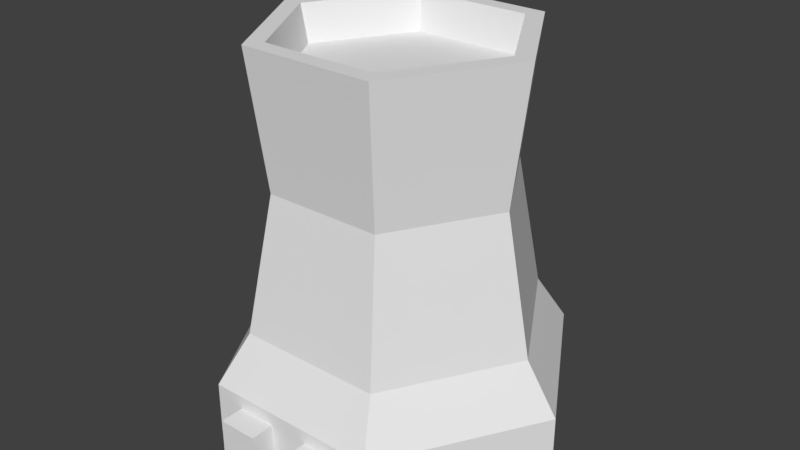 # Source: cooling_tower.blend  (saved by Blender 2.83.19; exported with 4.5.12 LTS)
import bpy
from mathutils import Matrix  # noqa: F401  (used for matrix-valued properties, if any)

bpy.ops.wm.read_factory_settings(use_empty=True)
scene = bpy.context.scene
scene.name = 'Scene'

# ---- collections
col_collection_1 = bpy.data.collections.new('Collection 1'); scene.collection.children.link(col_collection_1)

# ---- materials (node trees are filled in below, after node groups)
mat_none = bpy.data.materials.new('None')
mat_none.alpha_threshold = 0.0
mat_none.use_transparent_shadow = False
mat_none.specular_color = (0.8, 0.8, 0.8)
mat_none.roughness = 0.5
mat_none.specular_intensity = 1.0

# ---- material node trees

# ---- world
world_world = bpy.data.worlds.new('World'); scene.world = world_world
world_world.color = (0.05088, 0.05088, 0.05088)
world_world.use_sun_shadow = False
world_world.sun_shadow_jitter_overblur = 0.0
world_world.cycles.sampling_method = 'MANUAL'

# ---- meshes
me_cooling_tower_cube_005 = bpy.data.meshes.new('Cooling_Tower_Cube.005')
me_cooling_tower_cube_005.from_pydata([(2.242, 8.5, 3.5), (0.8711, 8.5, 5.875), (0.9714, 9.417, 6.048), (2.443, 9.417, 3.5), (-1.871, 8.5, 5.875), (-1.971, 9.417, 6.048), (-3.242, 8.5, 3.5), (-3.443, 9.417, 3.5), (-1.871, 8.5, 1.125), (-1.971, 9.417, 0.9515), (0.8711, 8.5, 1.125), (0.9714, 9.417, 0.9515), (-2.0, 3.179e-08, -1.0), (-2.0, 1.0, -1.0), (-1.0, 1.0, -1.0), (-1.0, 3.179e-08, -1.0), (-1.0, 1.0, -0.3971), (-1.0, 1.262e-08, -0.3971), (-2.0, 1.0, -0.3971), (-2.0, 1.262e-08, -0.3971), (2.821e-07, 3.179e-08, -1.0), (2.821e-07, 1.0, -1.0), (1.0, 1.0, -1.0), (1.0, 3.179e-08, -1.0), (1.0, 1.0, -0.3971), (1.0, 1.262e-08, -0.3971), (1.12e-07, 1.0, -0.3971), (1.12e-07, 1.262e-08, -0.3971), (-1.0, -2.543e-07, 8.0), (-1.0, 1.0, 8.0), (-2.0, 1.0, 8.0), (-2.0, -2.543e-07, 8.0), (-2.0, 1.0, 7.397), (-2.0, -2.351e-07, 7.397), (-1.0, 1.0, 7.397), (-1.0, -2.351e-07, 7.397), (1.0, -2.543e-07, 8.0), (1.0, 1.0, 8.0), (-2.257e-06, 1.0, 8.0), (-2.257e-06, -2.543e-07, 8.0), (-2.087e-06, 1.0, 7.397), (-2.087e-06, -2.351e-07, 7.397), (1.0, 1.0, 7.397), (1.0, -2.351e-07, 7.397), (1.0, 6.0, 6.098), (1.343, 2.556, 6.691), (3.185, 2.556, 3.5), (2.5, 6.0, 3.5), (1.75, 1.336, 7.397), (4.0, 1.336, 3.5), (1.343, 2.556, 0.3086), (1.0, 6.0, 0.9019), (1.75, 1.336, -0.3971), (-2.343, 2.556, 0.3086), (-2.0, 6.0, 0.9019), (-2.75, 1.336, -0.3971), (-4.185, 2.556, 3.5), (-3.5, 6.0, 3.5), (-5.0, 1.336, 3.5), (-2.343, 2.556, 6.691), (-2.0, 6.0, 6.098), (-2.75, 1.336, 7.397), (4.0, -1.113e-07, 3.5), (1.75, -2.351e-07, 7.397), (-2.75, -2.351e-07, 7.397), (-5.0, -1.113e-07, 3.5), (-2.75, 1.262e-08, -0.3971), (1.75, 1.262e-08, -0.3971), (-2.213, 9.417, 6.466), (-3.925, 9.417, 3.5), (1.213, 9.417, 0.5335), (2.925, 9.417, 3.5), (-2.213, 9.417, 0.5335), (1.213, 9.417, 6.466), (-0.5, -1.113e-07, 3.5), (-0.5, 8.5, 3.5)], [], [(0, 1, 2, 3), (1, 4, 5, 2), (4, 6, 7, 5), (6, 8, 9, 7), (8, 10, 11, 9), (10, 0, 3, 11), (12, 13, 14, 15), (15, 14, 16, 17), (13, 18, 16, 14), (18, 19, 17, 16), (19, 18, 13, 12), (17, 19, 12, 15), (20, 21, 22, 23), (23, 22, 24, 25), (21, 26, 24, 22), (26, 27, 25, 24), (27, 26, 21, 20), (25, 27, 20, 23), (28, 29, 30, 31), (31, 30, 32, 33), (29, 34, 32, 30), (34, 35, 33, 32), (35, 34, 29, 28), (33, 35, 28, 31), (36, 37, 38, 39), (39, 38, 40, 41), (37, 42, 40, 38), (42, 43, 41, 40), (43, 42, 37, 36), (41, 43, 36, 39), (44, 45, 46, 47), (45, 48, 49, 46), (47, 46, 50, 51), (46, 49, 52, 50), (51, 50, 53, 54), (50, 52, 55, 53), (54, 53, 56, 57), (53, 55, 58, 56), (57, 56, 59, 60), (56, 58, 61, 59), (60, 59, 45, 44), (59, 61, 48, 45), (62, 49, 48, 63), (63, 48, 61, 64), (64, 61, 58, 65), (65, 58, 55, 66), (66, 55, 52, 67), (67, 52, 49, 62), (0, 10, 75), (68, 69, 57, 60), (70, 71, 47, 51), (72, 70, 51, 54), (71, 73, 44, 47), (69, 72, 54, 57), (70, 72, 9, 11), (73, 68, 60, 44), (69, 7, 9, 72), (71, 70, 11, 3), (73, 71, 3, 2), (73, 2, 5, 68), (68, 5, 7, 69), (62, 63, 74), (63, 64, 74), (64, 65, 74), (65, 66, 74), (66, 67, 74), (67, 62, 74), (10, 8, 75), (8, 6, 75), (6, 4, 75), (4, 1, 75), (1, 0, 75)])
_uv = me_cooling_tower_cube_005.uv_layers.new(name='UVMap')
_uv.uv.foreach_set('vector', [0.303, 0.792, 0.3031, 0.6854, 0.3467, 0.6691, 0.3465, 0.7921, 1.0, 0.00941, 1.0, 0.1326, 0.9549, 0.142, 0.9549, 0.0, 0.3468, 0.4395, 0.3466, 0.5461, 0.303, 0.5461, 0.3032, 0.4232, 0.3466, 0.5461, 0.3468, 0.6528, 0.3032, 0.6691, 0.303, 0.5461, 0.2258, 0.8863, 0.2258, 0.7631, 0.2708, 0.7537, 0.2708, 0.8957, 0.3031, 0.8987, 0.303, 0.792, 0.3465, 0.7921, 0.3467, 0.915, 0.741, 0.848, 0.7883, 0.848, 0.7883, 0.8929, 0.741, 0.8929, 0.5798, 0.9171, 0.5798, 0.8722, 0.6084, 0.8722, 0.6084, 0.9171, 0.4938, 0.9171, 0.4651, 0.9171, 0.4651, 0.8722, 0.4938, 0.8722, 0.4178, 0.8272, 0.4651, 0.8273, 0.4651, 0.8722, 0.4178, 0.8722, 0.5224, 0.9171, 0.5224, 0.8722, 0.5511, 0.8722, 0.5511, 0.9171, 0.9316, 0.8929, 0.9316, 0.848, 0.9603, 0.848, 0.9603, 0.8929, 0.7016, 0.8722, 0.6543, 0.8722, 0.6543, 0.8272, 0.7016, 0.8272, 0.5798, 0.8722, 0.5798, 0.9171, 0.5511, 0.9171, 0.5511, 0.8722, 0.5224, 0.9171, 0.4938, 0.9171, 0.4938, 0.8722, 0.5224, 0.8722, 0.4178, 0.8722, 0.3705, 0.8722, 0.3705, 0.8272, 0.4178, 0.8273, 0.6543, 0.9171, 0.6543, 0.8722, 0.683, 0.8722, 0.683, 0.9171, 0.9316, 0.848, 0.9316, 0.8929, 0.903, 0.8929, 0.903, 0.848, 0.5597, 0.8272, 0.607, 0.8272, 0.607, 0.8722, 0.5597, 0.8722, 0.2708, 0.8435, 0.2708, 0.7986, 0.2995, 0.7986, 0.2995, 0.8435, 0.817, 0.848, 0.8456, 0.848, 0.8456, 0.8929, 0.817, 0.8929, 0.4651, 0.8272, 0.5124, 0.8272, 0.5124, 0.8722, 0.4651, 0.8722, 0.2708, 0.8884, 0.2708, 0.8435, 0.2995, 0.8435, 0.2995, 0.8884, 0.903, 0.848, 0.903, 0.8929, 0.8743, 0.8929, 0.8743, 0.848, 0.607, 0.8272, 0.6543, 0.8272, 0.6543, 0.8722, 0.607, 0.8722, 0.7016, 0.8722, 0.7016, 0.8272, 0.7303, 0.8272, 0.7303, 0.8722, 0.817, 0.8929, 0.7883, 0.8929, 0.7883, 0.848, 0.817, 0.848, 0.5597, 0.8722, 0.5124, 0.8722, 0.5124, 0.8272, 0.5597, 0.8272, 0.2708, 0.7986, 0.2708, 0.7537, 0.2995, 0.7537, 0.2995, 0.7986, 0.8743, 0.848, 0.8743, 0.8929, 0.8456, 0.8929, 0.8456, 0.848, 0.06174, 0.2698, 0.03354, 0.1151, 0.1853, 0.1149, 0.1853, 0.2696, 0.03354, 0.1151, 0.0, 0.06026, 0.1853, 0.06001, 0.1853, 0.1149, 0.1853, 0.2696, 0.1853, 0.1149, 0.337, 0.1151, 0.3088, 0.2698, 0.1853, 0.1149, 0.1853, 0.06001, 0.3705, 0.06026, 0.337, 0.1151, 0.7767, 0.2739, 0.7604, 0.1173, 0.9356, 0.1173, 0.9193, 0.2739, 0.7604, 0.1173, 0.741, 0.05972, 0.9549, 0.05972, 0.9356, 0.1173, 0.6793, 0.1537, 0.7075, 0.3083, 0.5557, 0.3081, 0.5558, 0.1535, 0.7075, 0.3083, 0.741, 0.363, 0.5557, 0.3628, 0.5557, 0.3081, 0.5558, 0.1535, 0.5557, 0.3081, 0.4041, 0.3083, 0.4323, 0.1537, 0.5557, 0.3081, 0.5557, 0.3628, 0.3705, 0.363, 0.4041, 0.3083, 0.7767, 0.6979, 0.7604, 0.5413, 0.9356, 0.5413, 0.9193, 0.6979, 0.7604, 0.5413, 0.741, 0.4837, 0.9549, 0.4837, 0.9356, 0.5413, 0.1853, 0.0, 0.1853, 0.06001, 0.0, 0.06026, 0.0, 0.000254, 0.9549, 0.424, 0.9549, 0.4837, 0.741, 0.4837, 0.741, 0.424, 0.3705, 0.4231, 0.3705, 0.363, 0.5557, 0.3628, 0.5557, 0.4228, 0.5557, 0.4228, 0.5557, 0.3628, 0.741, 0.363, 0.741, 0.4231, 0.9549, 0.0, 0.9549, 0.05972, 0.741, 0.05972, 0.741, 0.0, 0.3705, 0.000254, 0.3705, 0.06026, 0.1853, 0.06001, 0.1853, 0.0, 0.2258, 0.8153, 0.2258, 0.9384, 0.1129, 0.8768, 0.4043, 0.000207, 0.5558, 0.0, 0.5558, 0.1535, 0.4323, 0.1537, 0.3367, 0.4232, 0.1853, 0.423, 0.1853, 0.2696, 0.3088, 0.2698, 0.9354, 0.424, 0.7605, 0.424, 0.7767, 0.2739, 0.9193, 0.2739, 0.1853, 0.423, 0.03377, 0.4232, 0.06174, 0.2698, 0.1853, 0.2696, 0.5558, 0.0, 0.7073, 0.000207, 0.6793, 0.1537, 0.5558, 0.1535, 0.1515, 0.7537, 0.0, 0.6711, 0.02135, 0.6594, 0.1515, 0.7304, 0.9354, 0.848, 0.7605, 0.848, 0.7767, 0.6979, 0.9193, 0.6979, 0.0, 0.5058, 0.02135, 0.5175, 0.02135, 0.6594, 0.0, 0.6711, 0.303, 0.6711, 0.1515, 0.7537, 0.1515, 0.7304, 0.2816, 0.6594, 0.303, 0.5058, 0.303, 0.6711, 0.2816, 0.6594, 0.2816, 0.5175, 0.303, 0.5058, 0.2816, 0.5175, 0.1515, 0.4465, 0.1515, 0.4232, 0.1515, 0.4232, 0.1515, 0.4465, 0.02135, 0.5175, 0.0, 0.5058, 0.741, 0.7262, 0.5558, 0.8272, 0.5558, 0.6252, 0.5558, 0.8272, 0.3705, 0.7262, 0.5558, 0.6252, 0.3705, 0.7262, 0.3705, 0.5241, 0.5558, 0.6252, 0.3705, 0.5241, 0.5558, 0.4231, 0.5558, 0.6252, 0.5558, 0.4231, 0.741, 0.5241, 0.5558, 0.6252, 0.741, 0.5241, 0.741, 0.7262, 0.5558, 0.6252, 0.2258, 0.9384, 0.1129, 1.0, 0.1129, 0.8768, 0.1129, 1.0, 0.0, 0.9384, 0.1129, 0.8768, 0.0, 0.9384, 0.0, 0.8153, 0.1129, 0.8768, 0.0, 0.8153, 0.1129, 0.7537, 0.1129, 0.8768, 0.1129, 0.7537, 0.2258, 0.8153, 0.1129, 0.8768])
me_cooling_tower_cube_005.materials.append(mat_none)
me_cooling_tower_cube_005.use_remesh_preserve_volume = False
me_cooling_tower_cube_005.use_remesh_preserve_attributes = False
me_cooling_tower_cube_005.use_mirror_vertex_groups = False
me_cooling_tower_cube_005.update()
me_cooling_tower_cube_005.normals_split_custom_set([tuple(v) for v in zip(*[iter([-0.8509, 0.1862, -0.4913, -0.8509, 0.1862, -0.4913, -0.8509, 0.1862, -0.4913, -0.8509, 0.1862, -0.4913, 3.596e-07, 0.1862, -0.9825, 3.596e-07, 0.1862, -0.9825, 3.596e-07, 0.1862, -0.9825, 3.596e-07, 0.1862, -0.9825, 0.8509, 0.1862, -0.4913, 0.8509, 0.1862, -0.4913, 0.8509, 0.1862, -0.4913, 0.8509, 0.1862, -0.4913, 0.8509, 0.1862, 0.4913, 0.8509, 0.1862, 0.4913, 0.8509, 0.1862, 0.4913, 0.8509, 0.1862, 0.4913, -2.472e-07, 0.1862, 0.9825, -2.472e-07, 0.1862, 0.9825, -2.472e-07, 0.1862, 0.9825, -2.472e-07, 0.1862, 0.9825, -0.8509, 0.1862, 0.4913, -0.8509, 0.1862, 0.4913, -0.8509, 0.1862, 0.4913, -0.8509, 0.1862, 0.4913, 2.384e-07, 5.96e-08, -1.0, 2.384e-07, 5.96e-08, -1.0, 2.384e-07, 5.96e-08, -1.0, 2.384e-07, 5.96e-08, -1.0, 1.0, -4.943e-08, 2.966e-07, 1.0, -4.943e-08, 2.966e-07, 1.0, -4.943e-08, 2.966e-07, 1.0, -4.943e-08, 2.966e-07, 0.0, 1.0, -9.887e-08, 0.0, 1.0, -9.887e-08, 0.0, 1.0, -9.887e-08, 0.0, 1.0, -9.887e-08, -4.172e-07, -3.874e-07, 1.0, -4.172e-07, -3.874e-07, 1.0, -4.172e-07, -3.874e-07, 1.0, -4.172e-07, -3.874e-07, 1.0, -1.0, -1.977e-07, -1.977e-07, -1.0, -1.977e-07, -1.977e-07, -1.0, -1.977e-07, -1.977e-07, -1.0, -1.977e-07, -1.977e-07, -7.366e-15, -1.0, -3.179e-08, -7.366e-15, -1.0, -3.179e-08, -7.366e-15, -1.0, -3.179e-08, -7.366e-15, -1.0, -3.179e-08, 3.576e-07, 5.96e-08, -1.0, 3.576e-07, 5.96e-08, -1.0, 3.576e-07, 5.96e-08, -1.0, 3.576e-07, 5.96e-08, -1.0, 1.0, 4.943e-08, 1.977e-07, 1.0, 4.943e-08, 1.977e-07, 1.0, 4.943e-08, 1.977e-07, 1.0, 4.943e-08, 1.977e-07, 0.0, 1.0, 0.0, 0.0, 1.0, 0.0, 0.0, 1.0, 0.0, 0.0, 1.0, 0.0, -1.788e-07, -6.258e-07, 1.0, -1.788e-07, -6.258e-07, 1.0, -1.788e-07, -6.258e-07, 1.0, -1.788e-07, -6.258e-07, 1.0, -1.0, 2.789e-14, -2.821e-07, -1.0, 2.789e-14, -2.821e-07, -1.0, 2.789e-14, -2.821e-07, -1.0, 2.789e-14, -2.821e-07, -1.031e-14, -1.0, -3.179e-08, -1.031e-14, -1.0, -3.179e-08, -1.031e-14, -1.0, -3.179e-08, -1.031e-14, -1.0, -3.179e-08, 0.0, 0.0, 1.0, 0.0, 0.0, 1.0, 0.0, 0.0, 1.0, 0.0, 0.0, 1.0, -1.0, -5.28e-12, 0.0, -1.0, -5.28e-12, 0.0, -1.0, -5.28e-12, 0.0, -1.0, -5.28e-12, 0.0, 0.0, 1.0, 0.0, 0.0, 1.0, 0.0, 0.0, 1.0, 0.0, 0.0, 1.0, 0.0, 0.0, 1.431e-06, -1.0, 0.0, 1.431e-06, -1.0, 0.0, 1.431e-06, -1.0, 0.0, 1.431e-06, -1.0, 1.0, 0.0, 1.977e-07, 1.0, 0.0, 1.977e-07, 1.0, 0.0, 1.977e-07, 1.0, 0.0, 1.977e-07, 0.0, -1.0, -3.179e-08, 0.0, -1.0, -3.179e-08, 0.0, -1.0, -3.179e-08, 0.0, -1.0, -3.179e-08, 0.0, 0.0, 1.0, 0.0, 0.0, 1.0, 0.0, 0.0, 1.0, 0.0, 0.0, 1.0, -1.0, -4.901e-14, -2.821e-07, -1.0, -4.901e-14, -2.821e-07, -1.0, -4.901e-14, -2.821e-07, -1.0, -4.901e-14, -2.821e-07, 0.0, 1.0, -1.447e-08, 0.0, 1.0, -1.447e-08, 0.0, 1.0, -1.447e-08, 0.0, 1.0, -1.447e-08, -4.768e-07, 7.153e-07, -1.0, -4.768e-07, 7.153e-07, -1.0, -4.768e-07, 7.153e-07, -1.0, -4.768e-07, 7.153e-07, -1.0, 1.0, 0.0, 2.966e-07, 1.0, 0.0, 2.966e-07, 1.0, 0.0, 2.966e-07, 1.0, 0.0, 2.966e-07, -2.357e-14, -1.0, -3.179e-08, -2.357e-14, -1.0, -3.179e-08, -2.357e-14, -1.0, -3.179e-08, -2.357e-14, -1.0, -3.179e-08, 0.8535, 0.1698, 0.4927, 0.8535, 0.1698, 0.4927, 0.8535, 0.1698, 0.4927, 0.8535, 0.1698, 0.4927, 0.7496, 0.5008, 0.4328, 0.7496, 0.5008, 0.4328, 0.7496, 0.5008, 0.4328, 0.7496, 0.5008, 0.4328, 0.8535, 0.1698, -0.4927, 0.8535, 0.1698, -0.4927, 0.8535, 0.1698, -0.4927, 0.8535, 0.1698, -0.4927, 0.7496, 0.5008, -0.4328, 0.7496, 0.5008, -0.4328, 0.7496, 0.5008, -0.4328, 0.7496, 0.5008, -0.4328, 3.266e-07, 0.1698, -0.9855, 3.266e-07, 0.1698, -0.9855, 3.266e-07, 0.1698, -0.9855, 3.266e-07, 0.1698, -0.9855, 2.461e-07, 0.5008, -0.8655, 2.461e-07, 0.5008, -0.8655, 2.461e-07, 0.5008, -0.8655, 2.461e-07, 0.5008, -0.8655, -0.8535, 0.1698, -0.4927, -0.8535, 0.1698, -0.4927, -0.8535, 0.1698, -0.4927, -0.8535, 0.1698, -0.4927, -0.7496, 0.5008, -0.4328, -0.7496, 0.5008, -0.4328, -0.7496, 0.5008, -0.4328, -0.7496, 0.5008, -0.4328, -0.8535, 0.1698, 0.4927, -0.8535, 0.1698, 0.4927, -0.8535, 0.1698, 0.4927, -0.8535, 0.1698, 0.4927, -0.7496, 0.5008, 0.4328, -0.7496, 0.5008, 0.4328, -0.7496, 0.5008, 0.4328, -0.7496, 0.5008, 0.4328, 0.0, 0.1698, 0.9855, 0.0, 0.1698, 0.9855, 0.0, 0.1698, 0.9855, 0.0, 0.1698, 0.9855, 0.0, 0.5008, 0.8655, 0.0, 0.5008, 0.8655, 0.0, 0.5008, 0.8655, 0.0, 0.5008, 0.8655, 0.866, 2.181e-07, 0.5, 0.866, 2.181e-07, 0.5, 0.866, 2.181e-07, 0.5, 0.866, 2.181e-07, 0.5, -3.172e-07, 5.353e-07, 1.0, -3.172e-07, 5.353e-07, 1.0, -3.172e-07, 5.353e-07, 1.0, -3.172e-07, 5.353e-07, 1.0, -0.866, -4.758e-07, 0.5, -0.866, -4.758e-07, 0.5, -0.866, -4.758e-07, 0.5, -0.866, -4.758e-07, 0.5, -0.866, 3.432e-07, -0.5, -0.866, 3.432e-07, -0.5, -0.866, 3.432e-07, -0.5, -0.866, 3.432e-07, -0.5, 2.875e-07, 7.36e-07, -1.0, 2.875e-07, 7.36e-07, -1.0, 2.875e-07, 7.36e-07, -1.0, 2.875e-07, 7.36e-07, -1.0, 0.866, -7.93e-07, -0.5, 0.866, -7.93e-07, -0.5, 0.866, -7.93e-07, -0.5, 0.866, -7.93e-07, -0.5, 0.0, 1.0, 0.0, 0.0, 1.0, 0.0, 0.0, 1.0, 0.0, -0.861, -0.1072, 0.4971, -0.861, -0.1072, 0.4971, -0.861, -0.1072, 0.4971, -0.861, -0.1072, 0.4971, 0.861, -0.1072, -0.4971, 0.861, -0.1072, -0.4971, 0.861, -0.1072, -0.4971, 0.861, -0.1072, -0.4971, 2.892e-07, -0.1072, -0.9942, 2.892e-07, -0.1072, -0.9942, 2.892e-07, -0.1072, -0.9942, 2.892e-07, -0.1072, -0.9942, 0.861, -0.1072, 0.4971, 0.861, -0.1072, 0.4971, 0.861, -0.1072, 0.4971, 0.861, -0.1072, 0.4971, -0.861, -0.1072, -0.4971, -0.861, -0.1072, -0.4971, -0.861, -0.1072, -0.4971, -0.861, -0.1072, -0.4971, 0.0, 1.0, -2.866e-06, 0.0, 1.0, -2.866e-06, 0.0, 1.0, -2.866e-06, 0.0, 1.0, -2.866e-06, -3.455e-07, -0.1072, 0.9942, -3.455e-07, -0.1072, 0.9942, -3.455e-07, -0.1072, 0.9942, -3.455e-07, -0.1072, 0.9942, 0.0, 1.0, 1.791e-07, 0.0, 1.0, 1.791e-07, 0.0, 1.0, 1.791e-07, 0.0, 1.0, 1.791e-07, 0.0, 1.0, 7.165e-07, 0.0, 1.0, 7.165e-07, 0.0, 1.0, 7.165e-07, 0.0, 1.0, 7.165e-07, 0.0, 1.0, 0.0, 0.0, 1.0, 0.0, 0.0, 1.0, 0.0, 0.0, 1.0, 0.0, 0.0, 1.0, 2.329e-06, 0.0, 1.0, 2.329e-06, 0.0, 1.0, 2.329e-06, 0.0, 1.0, 2.329e-06, 0.0, 1.0, -7.165e-07, 0.0, 1.0, -7.165e-07, 0.0, 1.0, -7.165e-07, 0.0, 1.0, -7.165e-07, -6.483e-15, -1.0, -3.179e-08, -6.483e-15, -1.0, -3.179e-08, -6.483e-15, -1.0, -3.179e-08, 0.0, -1.0, -3.179e-08, 0.0, -1.0, -3.179e-08, 0.0, -1.0, -3.179e-08, -1.013e-14, -1.0, -3.179e-08, -1.013e-14, -1.0, -3.179e-08, -1.013e-14, -1.0, -3.179e-08, -1.621e-14, -1.0, -3.179e-08, -1.621e-14, -1.0, -3.179e-08, -1.621e-14, -1.0, -3.179e-08, -9.724e-15, -1.0, -3.179e-08, -9.724e-15, -1.0, -3.179e-08, -9.724e-15, -1.0, -3.179e-08, -9.319e-15, -1.0, -3.179e-08, -9.319e-15, -1.0, -3.179e-08, -9.319e-15, -1.0, -3.179e-08, 0.0, 1.0, 0.0, 0.0, 1.0, 0.0, 0.0, 1.0, 0.0, 0.0, 1.0, 0.0, 0.0, 1.0, 0.0, 0.0, 1.0, 0.0, 0.0, 1.0, 0.0, 0.0, 1.0, 0.0, 0.0, 1.0, 0.0, 0.0, 1.0, 0.0, 0.0, 1.0, 0.0, 0.0, 1.0, 0.0, 0.0, 1.0, 0.0, 0.0, 1.0, 0.0, 0.0, 1.0, 0.0])] * 3)])

# ---- objects
ob_cooling_tower_cube_005 = bpy.data.objects.new('Cooling_Tower_Cube.005', me_cooling_tower_cube_005)

# ---- transforms, parenting, visibility, modifiers, constraints
ob_cooling_tower_cube_005.location = (0.0, 0.0, 0.0)
ob_cooling_tower_cube_005.rotation_euler = (1.571, 0.0, 3.142)
ob_cooling_tower_cube_005.lineart.crease_threshold = 0.0

# ---- collection membership
col_collection_1.objects.link(ob_cooling_tower_cube_005)

# ---- scene / render settings (as saved in the file)
scene.frame_start = 1; scene.frame_end = 250; scene.frame_set(1)
scene.render.engine = 'BLENDER_EEVEE_NEXT'
scene.render.resolution_percentage = 50
scene.render.dither_intensity = 0.0
scene.cycles.use_denoising = False
scene.cycles.samples = 128
scene.cycles.sampling_pattern = 'TABULATED_SOBOL'
scene.cycles.use_adaptive_sampling = False
scene.cycles.use_light_tree = False
scene.cycles.blur_glossy = 0.0
scene.cycles.sample_clamp_indirect = 0.0
scene.view_settings.view_transform = 'Standard'
bpy.context.view_layer.update()

# ---- added for rendering (the .blend has no active camera and no usable light): camera, sun
cam_auto = bpy.data.cameras.new('AutoCamera')
cam_auto.lens = 50.0
cam_auto.sensor_width = 36.0
cam_auto.clip_end = 1000.0
ob_auto_camera = bpy.data.objects.new('AutoCamera', cam_auto)
scene.collection.objects.link(ob_auto_camera)
ob_auto_camera.location = (15.1488, -14.0785, 16.4274)
ob_auto_camera.rotation_euler = (1.09748, -7.21219e-08, 0.694738)
scene.camera = ob_auto_camera
light_auto_sun = bpy.data.lights.new('AutoSun', 'SUN')
light_auto_sun.energy = 3.0
light_auto_sun.angle = 0.0523599
ob_auto_sun = bpy.data.objects.new('AutoSun', light_auto_sun)
scene.collection.objects.link(ob_auto_sun)
ob_auto_sun.rotation_euler = (0.872665, 0.174533, 0.523599)
bpy.context.view_layer.update()
